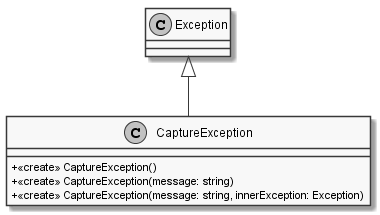

The diagram above was rendered by PlantUML. Its source (embedded in the PNG):
@startuml
skinparam monochrome true
skinparam classAttributeIconSize 0

class CaptureException {
    + <<create>> CaptureException()
    + <<create>> CaptureException(message: string)
    + <<create>> CaptureException(message: string, innerException: Exception)
}
Exception <|-- CaptureException
@enduml